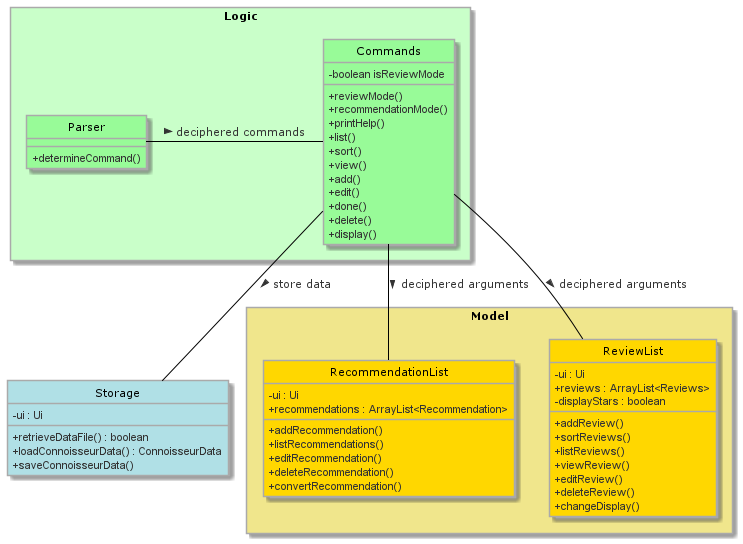

The diagram above was rendered by PlantUML. Its source (embedded in the PNG):
@startuml LogicComponent
hide circle
!define LIGHTGREEN
!includeurl https://raw.githubusercontent.com/Drakemor/RedDress-PlantUML/master/style.puml
skinparam classAttributeIconSize 0

rectangle Logic #TECHNOLOGY{
    class Parser
    class Commands
}

rectangle Model #Khaki {
    class RecommendationList
    class ReviewList
}

class Commands #PaleGreen {
    - boolean isReviewMode
    + reviewMode()
    + recommendationMode()
    + printHelp()
    + list()
    + sort()
    + view()
    + add()
    + edit()
    + done()
    + delete()
    + display()
}

class RecommendationList #Gold {
    - ui : Ui
    + recommendations : ArrayList<Recommendation>
    + addRecommendation()
    + listRecommendations()
    + editRecommendation()
    + deleteRecommendation()
    + convertRecommendation()
}

class ReviewList #Gold {
    - ui : Ui
    + reviews : ArrayList<Reviews>
    - displayStars : boolean
    + addReview()
    + sortReviews()
    + listReviews()
    + viewReview()
    + editReview()
    + deleteReview()
    + changeDisplay()
}

class Parser #PaleGreen {
    + determineCommand()
}

class Storage #PowderBlue {
    - ui : Ui
    + retrieveDataFile() : boolean
    + loadConnoisseurData() : ConnoisseurData
    + saveConnoisseurData()
}

Parser - Commands : deciphered commands >
Commands -- Storage : store data >
Commands -- ReviewList : deciphered arguments >
Commands -- RecommendationList : deciphered arguments >

@enduml